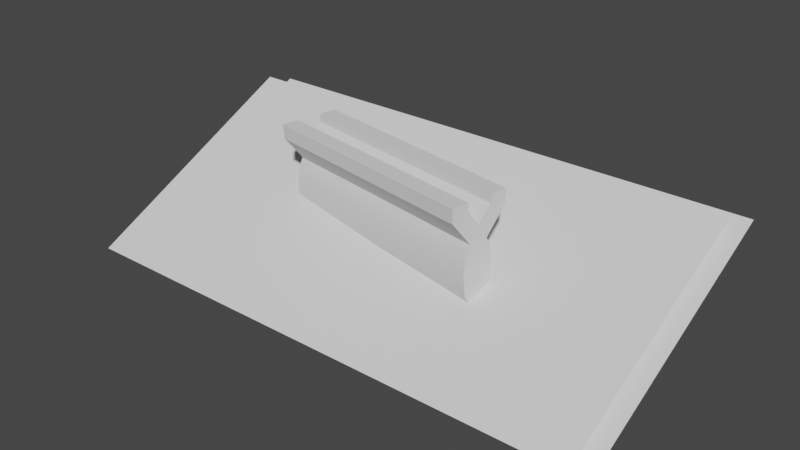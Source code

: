 # Source: tiles.blend  (saved by Blender 2.80.74; exported with 4.5.12 LTS)
import bpy
from mathutils import Matrix  # noqa: F401  (used for matrix-valued properties, if any)

bpy.ops.wm.read_factory_settings(use_empty=True)
scene = bpy.context.scene
scene.name = 'Scene'

# ---- collections
col_pattern_1 = bpy.data.collections.new('Pattern 1'); scene.collection.children.link(col_pattern_1)
col_pattern_2 = bpy.data.collections.new('Pattern 2'); scene.collection.children.link(col_pattern_2)

# ---- node groups
ng_auto_smooth = bpy.data.node_groups.new('Auto Smooth', 'GeometryNodeTree')
_s = ng_auto_smooth.interface.new_socket(name='Geometry', in_out='OUTPUT', socket_type='NodeSocketGeometry')
_s = ng_auto_smooth.interface.new_socket(name='Geometry', in_out='INPUT', socket_type='NodeSocketGeometry')
_s = ng_auto_smooth.interface.new_socket(name='Angle', in_out='INPUT', socket_type='NodeSocketFloat')
_s.subtype = 'ANGLE'
_s.min_value = 0.0
_s.max_value = 3.142
ng_auto_smooth.is_modifier = True
_N = ng_auto_smooth.nodes; _L = ng_auto_smooth.links
n0 = _N.new('NodeGroupOutput'); n0.name = 'Group Output'; n0.location = (480, -100)
n1 = _N.new('NodeGroupInput'); n1.name = 'Group Input'; n1.location = (-420, -300)
n2 = _N.new('NodeGroupInput'); n2.name = 'Group Input.001'; n2.location = (-60, -100)
n3 = _N.new('GeometryNodeSetShadeSmooth'); n3.name = 'Set Shade Smooth'; n3.location = (120, -100)
n3.domain = 'EDGE'
n4 = _N.new('GeometryNodeSetShadeSmooth'); n4.name = 'Set Shade Smooth.001'; n4.location = (300, -100)
n5 = _N.new('GeometryNodeInputMeshEdgeAngle'); n5.name = 'Edge Angle'; n5.location = (-420, -220)
n6 = _N.new('GeometryNodeInputEdgeSmooth'); n6.name = 'Is Edge Smooth'; n6.location = (-60, -160)
n7 = _N.new('GeometryNodeInputShadeSmooth'); n7.name = 'Is Face Smooth'; n7.location = (-240, -340)
n8 = _N.new('FunctionNodeBooleanMath'); n8.name = 'Boolean Math'; n8.location = (-60, -220)
n9 = _N.new('FunctionNodeCompare'); n9.name = 'Compare'; n9.location = (-240, -180)
n9.operation = 'LESS_EQUAL'
_L.new(n5.outputs[0], n9.inputs[0])
_L.new(n4.outputs[0], n0.inputs[0])
_L.new(n1.outputs[1], n9.inputs[1])
_L.new(n9.outputs[0], n8.inputs[0])
_L.new(n7.outputs[0], n8.inputs[1])
_L.new(n2.outputs[0], n3.inputs[0])
_L.new(n6.outputs[0], n3.inputs[1])
_L.new(n3.outputs[0], n4.inputs[0])
_L.new(n8.outputs[0], n3.inputs[2])
n0.is_active_output = True

# ---- world
world_world = bpy.data.worlds.new('World'); scene.world = world_world
world_world.use_nodes = True; world_world.node_tree.nodes.clear()
_N = world_world.node_tree.nodes; _L = world_world.node_tree.links
n0 = _N.new('ShaderNodeOutputWorld'); n0.name = 'World Output'; n0.location = (300, 300)
n1 = _N.new('ShaderNodeBackground'); n1.name = 'Background'; n1.location = (10, 300)
n1.inputs[0].default_value = (0.05088, 0.05088, 0.05088, 1.0)
_L.new(n1.outputs[0], n0.inputs[0])
n0.is_active_output = True
world_world.color = (0.05088, 0.05088, 0.05088)
world_world.use_sun_shadow = False
world_world.sun_shadow_jitter_overblur = 0.0

# ---- meshes
me_plane = bpy.data.meshes.new('Plane')
me_plane.from_pydata([(0.9658, -0.2815, 0.6095), (0.9658, -0.2815, -0.3905), (-1.004, 0.06577, 0.6095), (-1.004, 0.06577, -0.3905), (1.005, -0.05915, 0.2762), (1.005, -0.05915, -0.05712), (-0.9646, 0.2881, -0.05712), (-0.9646, 0.2881, 0.2762), (-0.9787, 0.2081, 0.4429), (0.9909, -0.1392, 0.4429), (1.008, -0.04007, 0.1095), (-0.9613, 0.3072, 0.1095), (0.9909, -0.1392, -0.2238), (-0.9787, 0.2081, -0.2238), (0.9658, -0.2815, 0.681), (0.9658, -0.2815, -0.462), (-1.004, 0.06577, 0.681), (-1.004, 0.06577, -0.462), (0.9414, -0.4199, 0.5571), (0.9414, -0.4199, -0.338), (-1.028, -0.07262, 0.5571), (-1.028, -0.07262, -0.338), (0.98, -0.2009, 0.2341), (0.98, -0.2009, -0.015), (-0.9896, 0.1464, -0.015), (-0.9896, 0.1464, 0.2341), (-1.0, 0.08488, 0.3602), (0.9692, -0.2624, 0.3602), (0.9823, -0.1878, 0.1095), (-0.9873, 0.1595, 0.1095), (0.9692, -0.2624, -0.1411), (-1.0, 0.08488, -0.1411), (0.9397, -0.4292, 0.681), (0.9397, -0.4292, -0.462), (-1.03, -0.08195, 0.681), (-1.03, -0.08195, -0.462)], [], [(12, 1, 3, 13), (9, 4, 7, 8), (10, 5, 6, 11), (0, 9, 8, 2), (4, 10, 11, 7), (5, 12, 13, 6), (3, 1, 15, 17), (0, 2, 16, 14), (30, 31, 21, 19), (27, 26, 25, 22), (28, 29, 24, 23), (18, 20, 26, 27), (22, 25, 29, 28), (23, 24, 31, 30), (21, 35, 33, 19), (18, 32, 34, 20), (1, 12, 30, 19), (2, 8, 26, 20), (4, 9, 27, 22), (5, 10, 28, 23), (6, 13, 31, 24), (7, 11, 29, 25), (8, 7, 25, 26), (9, 0, 18, 27), (10, 4, 22, 28), (11, 6, 24, 29), (12, 5, 23, 30), (13, 3, 21, 31), (14, 16, 34, 32), (17, 15, 33, 35), (3, 17, 35, 21), (15, 1, 19, 33), (0, 14, 32, 18), (16, 2, 20, 34)])
me_plane.polygons.foreach_set('use_smooth', [True] * 34)
_uv = me_plane.uv_layers.new(name='UVMap')
_uv.uv.foreach_set('vector', [0.8333, 0.0, 1.0, 0.0, 1.0, 1.0, 0.8333, 1.0, 0.1667, 0.0, 0.3333, 0.0, 0.3333, 1.0, 0.1667, 1.0, 0.5, 0.0, 0.6667, 0.0, 0.6667, 1.0, 0.5, 1.0, 0.0, 0.0, 0.1667, 0.0, 0.1667, 1.0, 0.0, 1.0, 0.3333, 0.0, 0.5, 0.0, 0.5, 1.0, 0.3333, 1.0, 0.6667, 0.0, 0.8333, 0.0, 0.8333, 1.0, 0.6667, 1.0, 1.0, 1.0, 1.0, 0.0, 1.0, 0.0, 1.0, 1.0, 0.0, 0.0, 0.0, 1.0, 0.0, 1.0, 0.0, 0.0, 0.8333, 0.0, 0.8333, 1.0, 1.0, 1.0, 1.0, 0.0, 0.1667, 0.0, 0.1667, 1.0, 0.3333, 1.0, 0.3333, 0.0, 0.5, 0.0, 0.5, 1.0, 0.6667, 1.0, 0.6667, 0.0, 0.0, 0.0, 0.0, 1.0, 0.1667, 1.0, 0.1667, 0.0, 0.3333, 0.0, 0.3333, 1.0, 0.5, 1.0, 0.5, 0.0, 0.6667, 0.0, 0.6667, 1.0, 0.8333, 1.0, 0.8333, 0.0, 1.0, 1.0, 1.0, 1.0, 1.0, 0.0, 1.0, 0.0, 0.0, 0.0, 0.0, 0.0, 0.0, 1.0, 0.0, 1.0, 1.0, 0.0, 0.8333, 0.0, 0.8333, 0.0, 1.0, 0.0, 0.0, 1.0, 0.1667, 1.0, 0.1667, 1.0, 0.0, 1.0, 0.3333, 0.0, 0.1667, 0.0, 0.1667, 0.0, 0.3333, 0.0, 0.6667, 0.0, 0.5, 0.0, 0.5, 0.0, 0.6667, 0.0, 0.6667, 1.0, 0.8333, 1.0, 0.8333, 1.0, 0.6667, 1.0, 0.3333, 1.0, 0.5, 1.0, 0.5, 1.0, 0.3333, 1.0, 0.1667, 1.0, 0.3333, 1.0, 0.3333, 1.0, 0.1667, 1.0, 0.1667, 0.0, 0.0, 0.0, 0.0, 0.0, 0.1667, 0.0, 0.5, 0.0, 0.3333, 0.0, 0.3333, 0.0, 0.5, 0.0, 0.5, 1.0, 0.6667, 1.0, 0.6667, 1.0, 0.5, 1.0, 0.8333, 0.0, 0.6667, 0.0, 0.6667, 0.0, 0.8333, 0.0, 0.8333, 1.0, 1.0, 1.0, 1.0, 1.0, 0.8333, 1.0, 0.0, 0.0, 0.0, 1.0, 0.0, 1.0, 0.0, 0.0, 1.0, 1.0, 1.0, 0.0, 1.0, 0.0, 1.0, 1.0, 1.0, 1.0, 1.0, 1.0, 1.0, 1.0, 1.0, 1.0, 1.0, 0.0, 1.0, 0.0, 1.0, 0.0, 1.0, 0.0, 0.0, 0.0, 0.0, 0.0, 0.0, 0.0, 0.0, 0.0, 0.0, 1.0, 0.0, 1.0, 0.0, 1.0, 0.0, 1.0])
me_plane.use_remesh_preserve_volume = False
me_plane.use_remesh_preserve_attributes = False
me_plane.use_mirror_vertex_groups = False
me_plane.update()
me_plane_001 = bpy.data.meshes.new('Plane.001')
me_plane_001.from_pydata([(-2.0, -1.0, -0.5), (2.0, -1.0, -0.5), (-2.0, 1.0, 0.5), (2.0, 1.0, 0.5), (2.0, 0.0, 0.0), (1.0, 1.0, 0.5), (-1.0, 1.0, 0.5), (0.0, 1.0, 0.5), (-2.0, 0.0, 0.0), (1.0, 0.0, 0.0), (-1.0, -1.0, -0.5), (0.0, 0.0, 0.0), (-1.0, 0.0, 0.0), (0.0, -1.0, -0.5), (1.0, -1.0, -0.5), (-2.0, -0.2, -0.1), (-2.0, -0.4, -0.2), (-2.0, -0.6, -0.3), (-2.0, -0.8, -0.4), (-0.8, 0.0, 0.0), (-0.6, 0.0, 0.0), (-0.4, 0.0, 0.0), (-0.2, 0.0, 0.0), (1.2, -1.0, -0.5), (1.4, -1.0, -0.5), (1.6, -1.0, -0.5), (1.8, -1.0, -0.5), (-1.2, 1.0, 0.5), (-1.4, 1.0, 0.5), (-1.6, 1.0, 0.5), (-1.8, 1.0, 0.5), (2.0, -0.8, -0.4), (2.0, -0.6, -0.3), (2.0, -0.4, -0.2), (2.0, -0.2, -0.1), (1.0, 0.8, 0.4), (1.0, 0.6, 0.3), (1.0, 0.4, 0.2), (1.0, 0.2, 0.1), (1.8, 1.0, 0.5), (1.6, 1.0, 0.5), (1.4, 1.0, 0.5), (1.2, 1.0, 0.5), (-1.8, 0.0, 0.0), (-1.6, 0.0, 0.0), (-1.4, 0.0, 0.0), (-1.2, 0.0, 0.0), (1.2, 0.0, 0.0), (1.4, 0.0, 0.0), (1.6, 0.0, 0.0), (1.8, 0.0, 0.0), (0.2, 0.0, 0.0), (0.4, 0.0, 0.0), (0.6, 0.0, 0.0), (0.8, 0.0, 0.0), (-0.2, 1.0, 0.5), (-0.4, 1.0, 0.5), (-0.6, 1.0, 0.5), (-0.8, 1.0, 0.5), (0.8, 1.0, 0.5), (0.6, 1.0, 0.5), (0.4, 1.0, 0.5), (0.2, 1.0, 0.5), (1.0, -0.2, -0.1), (1.0, -0.4, -0.2), (1.0, -0.6, -0.3), (1.0, -0.8, -0.4), (0.0, -0.2, -0.1), (0.0, -0.4, -0.2), (0.0, -0.6, -0.3), (0.0, -0.8, -0.4), (-1.8, -1.0, -0.5), (-1.6, -1.0, -0.5), (-1.4, -1.0, -0.5), (-1.2, -1.0, -0.5), (-1.0, -0.2, -0.1), (-1.0, -0.4, -0.2), (-1.0, -0.6, -0.3), (-1.0, -0.8, -0.4), (-2.0, 0.8, 0.4), (-2.0, 0.6, 0.3), (-2.0, 0.4, 0.2), (-2.0, 0.2, 0.1), (-0.8, -1.0, -0.5), (-0.6, -1.0, -0.5), (-0.4, -1.0, -0.5), (-0.2, -1.0, -0.5), (0.2, -1.0, -0.5), (0.4, -1.0, -0.5), (0.6, -1.0, -0.5), (0.8, -1.0, -0.5), (-1.0, 0.8, 0.4), (-1.0, 0.6, 0.3), (-1.0, 0.4, 0.2), (-1.0, 0.2, 0.1), (0.0, 0.8, 0.4), (0.0, 0.6, 0.3), (0.0, 0.4, 0.2), (0.0, 0.2, 0.1), (2.0, 0.2, 0.1), (2.0, 0.4, 0.2), (2.0, 0.6, 0.3), (2.0, 0.8, 0.4), (-1.2, 0.8, 0.4), (-1.2, 0.6, 0.3), (-1.2, 0.4, 0.2), (-1.2, 0.2, 0.1), (-1.4, 0.8, 0.4), (-1.4, 0.6, 0.3), (-1.4, 0.4, 0.2), (-1.4, 0.2, 0.1), (-1.6, 0.8, 0.4), (-1.6, 0.6, 0.3), (-1.6, 0.4, 0.2), (-1.6, 0.2, 0.1), (-1.8, 0.8, 0.4), (-1.8, 0.6, 0.3), (-1.8, 0.4, 0.2), (-1.8, 0.2, 0.1), (-0.2, -0.2, -0.1), (-0.2, -0.4, -0.2), (-0.2, -0.6, -0.3), (-0.2, -0.8, -0.4), (-0.4, -0.2, -0.1), (-0.4, -0.4, -0.2), (-0.4, -0.6, -0.3), (-0.4, -0.8, -0.4), (-0.6, -0.2, -0.1), (-0.6, -0.4, -0.2), (-0.6, -0.6, -0.3), (-0.6, -0.8, -0.4), (-0.8, -0.2, -0.1), (-0.8, -0.4, -0.2), (-0.8, -0.6, -0.3), (-0.8, -0.8, -0.4), (-1.2, -0.2, -0.1), (-1.2, -0.4, -0.2), (-1.2, -0.6, -0.3), (-1.2, -0.8, -0.4), (-1.4, -0.2, -0.1), (-1.4, -0.4, -0.2), (-1.4, -0.6, -0.3), (-1.4, -0.8, -0.4), (-1.6, -0.2, -0.1), (-1.6, -0.4, -0.2), (-1.6, -0.6, -0.3), (-1.6, -0.8, -0.4), (-1.8, -0.2, -0.1), (-1.8, -0.4, -0.2), (-1.8, -0.6, -0.3), (-1.8, -0.8, -0.4), (1.8, -0.2, -0.1), (1.8, -0.4, -0.2), (1.8, -0.6, -0.3), (1.8, -0.8, -0.4), (1.6, -0.2, -0.1), (1.6, -0.4, -0.2), (1.6, -0.6, -0.3), (1.6, -0.8, -0.4), (1.4, -0.2, -0.1), (1.4, -0.4, -0.2), (1.4, -0.6, -0.3), (1.4, -0.8, -0.4), (1.2, -0.2, -0.1), (1.2, -0.4, -0.2), (1.2, -0.6, -0.3), (1.2, -0.8, -0.4), (0.8, 0.8, 0.4), (0.8, 0.6, 0.3), (0.8, 0.4, 0.2), (0.8, 0.2, 0.1), (0.6, 0.8, 0.4), (0.6, 0.6, 0.3), (0.6, 0.4, 0.2), (0.6, 0.2, 0.1), (0.4, 0.8, 0.4), (0.4, 0.6, 0.3), (0.4, 0.4, 0.2), (0.4, 0.2, 0.1), (0.2, 0.8, 0.4), (0.2, 0.6, 0.3), (0.2, 0.4, 0.2), (0.2, 0.2, 0.1), (0.8, -0.2, -0.1), (0.8, -0.4, -0.2), (0.8, -0.6, -0.3), (0.8, -0.8, -0.4), (0.6, -0.2, -0.1), (0.6, -0.4, -0.2), (0.6, -0.6, -0.3), (0.6, -0.8, -0.4), (0.4, -0.2, -0.1), (0.4, -0.4, -0.2), (0.4, -0.6, -0.3), (0.4, -0.8, -0.4), (0.2, -0.2, -0.1), (0.2, -0.4, -0.2), (0.2, -0.6, -0.3), (0.2, -0.8, -0.4), (1.8, 0.8, 0.4), (1.8, 0.6, 0.3), (1.8, 0.4, 0.2), (1.8, 0.2, 0.1), (1.6, 0.8, 0.4), (1.6, 0.6, 0.3), (1.6, 0.4, 0.2), (1.6, 0.2, 0.1), (1.4, 0.8, 0.4), (1.4, 0.6, 0.3), (1.4, 0.4, 0.2), (1.4, 0.2, 0.1), (1.2, 0.8, 0.4), (1.2, 0.6, 0.3), (1.2, 0.4, 0.2), (1.2, 0.2, 0.1), (-0.2, 0.8, 0.4), (-0.2, 0.6, 0.3), (-0.2, 0.4, 0.2), (-0.2, 0.2, 0.1), (-0.4, 0.8, 0.4), (-0.4, 0.6, 0.3), (-0.4, 0.4, 0.2), (-0.4, 0.2, 0.1), (-0.6, 0.8, 0.4), (-0.6, 0.6, 0.3), (-0.6, 0.4, 0.2), (-0.6, 0.2, 0.1), (-0.8, 0.8, 0.4), (-0.8, 0.6, 0.3), (-0.8, 0.4, 0.2), (-0.8, 0.2, 0.1)], [], [(230, 94, 12, 19), (214, 38, 9, 47), (198, 70, 13, 87), (182, 98, 11, 51), (166, 66, 14, 23), (150, 18, 0, 71), (134, 78, 10, 83), (118, 82, 8, 43), (94, 106, 46, 12), (106, 110, 45, 46), (110, 114, 44, 45), (114, 118, 43, 44), (6, 27, 103, 91), (91, 103, 104, 92), (92, 104, 105, 93), (93, 105, 106, 94), (27, 28, 107, 103), (103, 107, 108, 104), (104, 108, 109, 105), (105, 109, 110, 106), (28, 29, 111, 107), (107, 111, 112, 108), (108, 112, 113, 109), (109, 113, 114, 110), (29, 30, 115, 111), (111, 115, 116, 112), (112, 116, 117, 113), (113, 117, 118, 114), (30, 2, 79, 115), (115, 79, 80, 116), (116, 80, 81, 117), (117, 81, 82, 118), (70, 122, 86, 13), (122, 126, 85, 86), (126, 130, 84, 85), (130, 134, 83, 84), (11, 22, 119, 67), (67, 119, 120, 68), (68, 120, 121, 69), (69, 121, 122, 70), (22, 21, 123, 119), (119, 123, 124, 120), (120, 124, 125, 121), (121, 125, 126, 122), (21, 20, 127, 123), (123, 127, 128, 124), (124, 128, 129, 125), (125, 129, 130, 126), (20, 19, 131, 127), (127, 131, 132, 128), (128, 132, 133, 129), (129, 133, 134, 130), (19, 12, 75, 131), (131, 75, 76, 132), (132, 76, 77, 133), (133, 77, 78, 134), (78, 138, 74, 10), (138, 142, 73, 74), (142, 146, 72, 73), (146, 150, 71, 72), (12, 46, 135, 75), (75, 135, 136, 76), (76, 136, 137, 77), (77, 137, 138, 78), (46, 45, 139, 135), (135, 139, 140, 136), (136, 140, 141, 137), (137, 141, 142, 138), (45, 44, 143, 139), (139, 143, 144, 140), (140, 144, 145, 141), (141, 145, 146, 142), (44, 43, 147, 143), (143, 147, 148, 144), (144, 148, 149, 145), (145, 149, 150, 146), (43, 8, 15, 147), (147, 15, 16, 148), (148, 16, 17, 149), (149, 17, 18, 150), (31, 154, 26, 1), (154, 158, 25, 26), (158, 162, 24, 25), (162, 166, 23, 24), (4, 50, 151, 34), (34, 151, 152, 33), (33, 152, 153, 32), (32, 153, 154, 31), (50, 49, 155, 151), (151, 155, 156, 152), (152, 156, 157, 153), (153, 157, 158, 154), (49, 48, 159, 155), (155, 159, 160, 156), (156, 160, 161, 157), (157, 161, 162, 158), (48, 47, 163, 159), (159, 163, 164, 160), (160, 164, 165, 161), (161, 165, 166, 162), (47, 9, 63, 163), (163, 63, 64, 164), (164, 64, 65, 165), (165, 65, 66, 166), (38, 170, 54, 9), (170, 174, 53, 54), (174, 178, 52, 53), (178, 182, 51, 52), (5, 59, 167, 35), (35, 167, 168, 36), (36, 168, 169, 37), (37, 169, 170, 38), (59, 60, 171, 167), (167, 171, 172, 168), (168, 172, 173, 169), (169, 173, 174, 170), (60, 61, 175, 171), (171, 175, 176, 172), (172, 176, 177, 173), (173, 177, 178, 174), (61, 62, 179, 175), (175, 179, 180, 176), (176, 180, 181, 177), (177, 181, 182, 178), (62, 7, 95, 179), (179, 95, 96, 180), (180, 96, 97, 181), (181, 97, 98, 182), (66, 186, 90, 14), (186, 190, 89, 90), (190, 194, 88, 89), (194, 198, 87, 88), (9, 54, 183, 63), (63, 183, 184, 64), (64, 184, 185, 65), (65, 185, 186, 66), (54, 53, 187, 183), (183, 187, 188, 184), (184, 188, 189, 185), (185, 189, 190, 186), (53, 52, 191, 187), (187, 191, 192, 188), (188, 192, 193, 189), (189, 193, 194, 190), (52, 51, 195, 191), (191, 195, 196, 192), (192, 196, 197, 193), (193, 197, 198, 194), (51, 11, 67, 195), (195, 67, 68, 196), (196, 68, 69, 197), (197, 69, 70, 198), (99, 202, 50, 4), (202, 206, 49, 50), (206, 210, 48, 49), (210, 214, 47, 48), (3, 39, 199, 102), (102, 199, 200, 101), (101, 200, 201, 100), (100, 201, 202, 99), (39, 40, 203, 199), (199, 203, 204, 200), (200, 204, 205, 201), (201, 205, 206, 202), (40, 41, 207, 203), (203, 207, 208, 204), (204, 208, 209, 205), (205, 209, 210, 206), (41, 42, 211, 207), (207, 211, 212, 208), (208, 212, 213, 209), (209, 213, 214, 210), (42, 5, 35, 211), (211, 35, 36, 212), (212, 36, 37, 213), (213, 37, 38, 214), (98, 218, 22, 11), (218, 222, 21, 22), (222, 226, 20, 21), (226, 230, 19, 20), (7, 55, 215, 95), (95, 215, 216, 96), (96, 216, 217, 97), (97, 217, 218, 98), (55, 56, 219, 215), (215, 219, 220, 216), (216, 220, 221, 217), (217, 221, 222, 218), (56, 57, 223, 219), (219, 223, 224, 220), (220, 224, 225, 221), (221, 225, 226, 222), (57, 58, 227, 223), (223, 227, 228, 224), (224, 228, 229, 225), (225, 229, 230, 226), (58, 6, 91, 227), (227, 91, 92, 228), (228, 92, 93, 229), (229, 93, 94, 230)])
_uv = me_plane_001.uv_layers.new(name='UVMap')
_uv.uv.foreach_set('vector', [0.3, 0.6, 0.25, 0.6, 0.25, 0.5, 0.3, 0.5, 0.8, 0.6, 0.75, 0.6, 0.75, 0.5, 0.8, 0.5, 0.55, 0.1, 0.5, 0.1, 0.5, 0.0, 0.55, 0.0, 0.55, 0.6, 0.5, 0.6, 0.5, 0.5, 0.55, 0.5, 0.8, 0.1, 0.75, 0.1, 0.75, 0.0, 0.8, 0.0, 0.05, 0.1, 0.0, 0.1, 0.0, 0.0, 0.05, 0.0, 0.3, 0.1, 0.25, 0.1, 0.25, 0.0, 0.3, 0.0, 0.05, 0.6, 0.0, 0.6, 0.0, 0.5, 0.05, 0.5, 0.25, 0.6, 0.2, 0.6, 0.2, 0.5, 0.25, 0.5, 0.2, 0.6, 0.15, 0.6, 0.15, 0.5, 0.2, 0.5, 0.15, 0.6, 0.1, 0.6, 0.1, 0.5, 0.15, 0.5, 0.1, 0.6, 0.05, 0.6, 0.05, 0.5, 0.1, 0.5, 0.25, 1.0, 0.2, 1.0, 0.2, 0.9, 0.25, 0.9, 0.25, 0.9, 0.2, 0.9, 0.2, 0.8, 0.25, 0.8, 0.25, 0.8, 0.2, 0.8, 0.2, 0.7, 0.25, 0.7, 0.25, 0.7, 0.2, 0.7, 0.2, 0.6, 0.25, 0.6, 0.2, 1.0, 0.15, 1.0, 0.15, 0.9, 0.2, 0.9, 0.2, 0.9, 0.15, 0.9, 0.15, 0.8, 0.2, 0.8, 0.2, 0.8, 0.15, 0.8, 0.15, 0.7, 0.2, 0.7, 0.2, 0.7, 0.15, 0.7, 0.15, 0.6, 0.2, 0.6, 0.15, 1.0, 0.1, 1.0, 0.1, 0.9, 0.15, 0.9, 0.15, 0.9, 0.1, 0.9, 0.1, 0.8, 0.15, 0.8, 0.15, 0.8, 0.1, 0.8, 0.1, 0.7, 0.15, 0.7, 0.15, 0.7, 0.1, 0.7, 0.1, 0.6, 0.15, 0.6, 0.1, 1.0, 0.05, 1.0, 0.05, 0.9, 0.1, 0.9, 0.1, 0.9, 0.05, 0.9, 0.05, 0.8, 0.1, 0.8, 0.1, 0.8, 0.05, 0.8, 0.05, 0.7, 0.1, 0.7, 0.1, 0.7, 0.05, 0.7, 0.05, 0.6, 0.1, 0.6, 0.05, 1.0, 0.0, 1.0, 0.0, 0.9, 0.05, 0.9, 0.05, 0.9, 0.0, 0.9, 0.0, 0.8, 0.05, 0.8, 0.05, 0.8, 0.0, 0.8, 0.0, 0.7, 0.05, 0.7, 0.05, 0.7, 0.0, 0.7, 0.0, 0.6, 0.05, 0.6, 0.5, 0.1, 0.45, 0.1, 0.45, 0.0, 0.5, 0.0, 0.45, 0.1, 0.4, 0.1, 0.4, 0.0, 0.45, 0.0, 0.4, 0.1, 0.35, 0.1, 0.35, 0.0, 0.4, 0.0, 0.35, 0.1, 0.3, 0.1, 0.3, 0.0, 0.35, 0.0, 0.5, 0.5, 0.45, 0.5, 0.45, 0.4, 0.5, 0.4, 0.5, 0.4, 0.45, 0.4, 0.45, 0.3, 0.5, 0.3, 0.5, 0.3, 0.45, 0.3, 0.45, 0.2, 0.5, 0.2, 0.5, 0.2, 0.45, 0.2, 0.45, 0.1, 0.5, 0.1, 0.45, 0.5, 0.4, 0.5, 0.4, 0.4, 0.45, 0.4, 0.45, 0.4, 0.4, 0.4, 0.4, 0.3, 0.45, 0.3, 0.45, 0.3, 0.4, 0.3, 0.4, 0.2, 0.45, 0.2, 0.45, 0.2, 0.4, 0.2, 0.4, 0.1, 0.45, 0.1, 0.4, 0.5, 0.35, 0.5, 0.35, 0.4, 0.4, 0.4, 0.4, 0.4, 0.35, 0.4, 0.35, 0.3, 0.4, 0.3, 0.4, 0.3, 0.35, 0.3, 0.35, 0.2, 0.4, 0.2, 0.4, 0.2, 0.35, 0.2, 0.35, 0.1, 0.4, 0.1, 0.35, 0.5, 0.3, 0.5, 0.3, 0.4, 0.35, 0.4, 0.35, 0.4, 0.3, 0.4, 0.3, 0.3, 0.35, 0.3, 0.35, 0.3, 0.3, 0.3, 0.3, 0.2, 0.35, 0.2, 0.35, 0.2, 0.3, 0.2, 0.3, 0.1, 0.35, 0.1, 0.3, 0.5, 0.25, 0.5, 0.25, 0.4, 0.3, 0.4, 0.3, 0.4, 0.25, 0.4, 0.25, 0.3, 0.3, 0.3, 0.3, 0.3, 0.25, 0.3, 0.25, 0.2, 0.3, 0.2, 0.3, 0.2, 0.25, 0.2, 0.25, 0.1, 0.3, 0.1, 0.25, 0.1, 0.2, 0.1, 0.2, 0.0, 0.25, 0.0, 0.2, 0.1, 0.15, 0.1, 0.15, 0.0, 0.2, 0.0, 0.15, 0.1, 0.1, 0.1, 0.1, 0.0, 0.15, 0.0, 0.1, 0.1, 0.05, 0.1, 0.05, 0.0, 0.1, 0.0, 0.25, 0.5, 0.2, 0.5, 0.2, 0.4, 0.25, 0.4, 0.25, 0.4, 0.2, 0.4, 0.2, 0.3, 0.25, 0.3, 0.25, 0.3, 0.2, 0.3, 0.2, 0.2, 0.25, 0.2, 0.25, 0.2, 0.2, 0.2, 0.2, 0.1, 0.25, 0.1, 0.2, 0.5, 0.15, 0.5, 0.15, 0.4, 0.2, 0.4, 0.2, 0.4, 0.15, 0.4, 0.15, 0.3, 0.2, 0.3, 0.2, 0.3, 0.15, 0.3, 0.15, 0.2, 0.2, 0.2, 0.2, 0.2, 0.15, 0.2, 0.15, 0.1, 0.2, 0.1, 0.15, 0.5, 0.1, 0.5, 0.1, 0.4, 0.15, 0.4, 0.15, 0.4, 0.1, 0.4, 0.1, 0.3, 0.15, 0.3, 0.15, 0.3, 0.1, 0.3, 0.1, 0.2, 0.15, 0.2, 0.15, 0.2, 0.1, 0.2, 0.1, 0.1, 0.15, 0.1, 0.1, 0.5, 0.05, 0.5, 0.05, 0.4, 0.1, 0.4, 0.1, 0.4, 0.05, 0.4, 0.05, 0.3, 0.1, 0.3, 0.1, 0.3, 0.05, 0.3, 0.05, 0.2, 0.1, 0.2, 0.1, 0.2, 0.05, 0.2, 0.05, 0.1, 0.1, 0.1, 0.05, 0.5, 0.0, 0.5, 0.0, 0.4, 0.05, 0.4, 0.05, 0.4, 0.0, 0.4, 0.0, 0.3, 0.05, 0.3, 0.05, 0.3, 0.0, 0.3, 0.0, 0.2, 0.05, 0.2, 0.05, 0.2, 0.0, 0.2, 0.0, 0.1, 0.05, 0.1, 1.0, 0.1, 0.95, 0.1, 0.95, 0.0, 1.0, 0.0, 0.95, 0.1, 0.9, 0.1, 0.9, 0.0, 0.95, 0.0, 0.9, 0.1, 0.85, 0.1, 0.85, 0.0, 0.9, 0.0, 0.85, 0.1, 0.8, 0.1, 0.8, 0.0, 0.85, 0.0, 1.0, 0.5, 0.95, 0.5, 0.95, 0.4, 1.0, 0.4, 1.0, 0.4, 0.95, 0.4, 0.95, 0.3, 1.0, 0.3, 1.0, 0.3, 0.95, 0.3, 0.95, 0.2, 1.0, 0.2, 1.0, 0.2, 0.95, 0.2, 0.95, 0.1, 1.0, 0.1, 0.95, 0.5, 0.9, 0.5, 0.9, 0.4, 0.95, 0.4, 0.95, 0.4, 0.9, 0.4, 0.9, 0.3, 0.95, 0.3, 0.95, 0.3, 0.9, 0.3, 0.9, 0.2, 0.95, 0.2, 0.95, 0.2, 0.9, 0.2, 0.9, 0.1, 0.95, 0.1, 0.9, 0.5, 0.85, 0.5, 0.85, 0.4, 0.9, 0.4, 0.9, 0.4, 0.85, 0.4, 0.85, 0.3, 0.9, 0.3, 0.9, 0.3, 0.85, 0.3, 0.85, 0.2, 0.9, 0.2, 0.9, 0.2, 0.85, 0.2, 0.85, 0.1, 0.9, 0.1, 0.85, 0.5, 0.8, 0.5, 0.8, 0.4, 0.85, 0.4, 0.85, 0.4, 0.8, 0.4, 0.8, 0.3, 0.85, 0.3, 0.85, 0.3, 0.8, 0.3, 0.8, 0.2, 0.85, 0.2, 0.85, 0.2, 0.8, 0.2, 0.8, 0.1, 0.85, 0.1, 0.8, 0.5, 0.75, 0.5, 0.75, 0.4, 0.8, 0.4, 0.8, 0.4, 0.75, 0.4, 0.75, 0.3, 0.8, 0.3, 0.8, 0.3, 0.75, 0.3, 0.75, 0.2, 0.8, 0.2, 0.8, 0.2, 0.75, 0.2, 0.75, 0.1, 0.8, 0.1, 0.75, 0.6, 0.7, 0.6, 0.7, 0.5, 0.75, 0.5, 0.7, 0.6, 0.65, 0.6, 0.65, 0.5, 0.7, 0.5, 0.65, 0.6, 0.6, 0.6, 0.6, 0.5, 0.65, 0.5, 0.6, 0.6, 0.55, 0.6, 0.55, 0.5, 0.6, 0.5, 0.75, 1.0, 0.7, 1.0, 0.7, 0.9, 0.75, 0.9, 0.75, 0.9, 0.7, 0.9, 0.7, 0.8, 0.75, 0.8, 0.75, 0.8, 0.7, 0.8, 0.7, 0.7, 0.75, 0.7, 0.75, 0.7, 0.7, 0.7, 0.7, 0.6, 0.75, 0.6, 0.7, 1.0, 0.65, 1.0, 0.65, 0.9, 0.7, 0.9, 0.7, 0.9, 0.65, 0.9, 0.65, 0.8, 0.7, 0.8, 0.7, 0.8, 0.65, 0.8, 0.65, 0.7, 0.7, 0.7, 0.7, 0.7, 0.65, 0.7, 0.65, 0.6, 0.7, 0.6, 0.65, 1.0, 0.6, 1.0, 0.6, 0.9, 0.65, 0.9, 0.65, 0.9, 0.6, 0.9, 0.6, 0.8, 0.65, 0.8, 0.65, 0.8, 0.6, 0.8, 0.6, 0.7, 0.65, 0.7, 0.65, 0.7, 0.6, 0.7, 0.6, 0.6, 0.65, 0.6, 0.6, 1.0, 0.55, 1.0, 0.55, 0.9, 0.6, 0.9, 0.6, 0.9, 0.55, 0.9, 0.55, 0.8, 0.6, 0.8, 0.6, 0.8, 0.55, 0.8, 0.55, 0.7, 0.6, 0.7, 0.6, 0.7, 0.55, 0.7, 0.55, 0.6, 0.6, 0.6, 0.55, 1.0, 0.5, 1.0, 0.5, 0.9, 0.55, 0.9, 0.55, 0.9, 0.5, 0.9, 0.5, 0.8, 0.55, 0.8, 0.55, 0.8, 0.5, 0.8, 0.5, 0.7, 0.55, 0.7, 0.55, 0.7, 0.5, 0.7, 0.5, 0.6, 0.55, 0.6, 0.75, 0.1, 0.7, 0.1, 0.7, 0.0, 0.75, 0.0, 0.7, 0.1, 0.65, 0.1, 0.65, 0.0, 0.7, 0.0, 0.65, 0.1, 0.6, 0.1, 0.6, 0.0, 0.65, 0.0, 0.6, 0.1, 0.55, 0.1, 0.55, 0.0, 0.6, 0.0, 0.75, 0.5, 0.7, 0.5, 0.7, 0.4, 0.75, 0.4, 0.75, 0.4, 0.7, 0.4, 0.7, 0.3, 0.75, 0.3, 0.75, 0.3, 0.7, 0.3, 0.7, 0.2, 0.75, 0.2, 0.75, 0.2, 0.7, 0.2, 0.7, 0.1, 0.75, 0.1, 0.7, 0.5, 0.65, 0.5, 0.65, 0.4, 0.7, 0.4, 0.7, 0.4, 0.65, 0.4, 0.65, 0.3, 0.7, 0.3, 0.7, 0.3, 0.65, 0.3, 0.65, 0.2, 0.7, 0.2, 0.7, 0.2, 0.65, 0.2, 0.65, 0.1, 0.7, 0.1, 0.65, 0.5, 0.6, 0.5, 0.6, 0.4, 0.65, 0.4, 0.65, 0.4, 0.6, 0.4, 0.6, 0.3, 0.65, 0.3, 0.65, 0.3, 0.6, 0.3, 0.6, 0.2, 0.65, 0.2, 0.65, 0.2, 0.6, 0.2, 0.6, 0.1, 0.65, 0.1, 0.6, 0.5, 0.55, 0.5, 0.55, 0.4, 0.6, 0.4, 0.6, 0.4, 0.55, 0.4, 0.55, 0.3, 0.6, 0.3, 0.6, 0.3, 0.55, 0.3, 0.55, 0.2, 0.6, 0.2, 0.6, 0.2, 0.55, 0.2, 0.55, 0.1, 0.6, 0.1, 0.55, 0.5, 0.5, 0.5, 0.5, 0.4, 0.55, 0.4, 0.55, 0.4, 0.5, 0.4, 0.5, 0.3, 0.55, 0.3, 0.55, 0.3, 0.5, 0.3, 0.5, 0.2, 0.55, 0.2, 0.55, 0.2, 0.5, 0.2, 0.5, 0.1, 0.55, 0.1, 1.0, 0.6, 0.95, 0.6, 0.95, 0.5, 1.0, 0.5, 0.95, 0.6, 0.9, 0.6, 0.9, 0.5, 0.95, 0.5, 0.9, 0.6, 0.85, 0.6, 0.85, 0.5, 0.9, 0.5, 0.85, 0.6, 0.8, 0.6, 0.8, 0.5, 0.85, 0.5, 1.0, 1.0, 0.95, 1.0, 0.95, 0.9, 1.0, 0.9, 1.0, 0.9, 0.95, 0.9, 0.95, 0.8, 1.0, 0.8, 1.0, 0.8, 0.95, 0.8, 0.95, 0.7, 1.0, 0.7, 1.0, 0.7, 0.95, 0.7, 0.95, 0.6, 1.0, 0.6, 0.95, 1.0, 0.9, 1.0, 0.9, 0.9, 0.95, 0.9, 0.95, 0.9, 0.9, 0.9, 0.9, 0.8, 0.95, 0.8, 0.95, 0.8, 0.9, 0.8, 0.9, 0.7, 0.95, 0.7, 0.95, 0.7, 0.9, 0.7, 0.9, 0.6, 0.95, 0.6, 0.9, 1.0, 0.85, 1.0, 0.85, 0.9, 0.9, 0.9, 0.9, 0.9, 0.85, 0.9, 0.85, 0.8, 0.9, 0.8, 0.9, 0.8, 0.85, 0.8, 0.85, 0.7, 0.9, 0.7, 0.9, 0.7, 0.85, 0.7, 0.85, 0.6, 0.9, 0.6, 0.85, 1.0, 0.8, 1.0, 0.8, 0.9, 0.85, 0.9, 0.85, 0.9, 0.8, 0.9, 0.8, 0.8, 0.85, 0.8, 0.85, 0.8, 0.8, 0.8, 0.8, 0.7, 0.85, 0.7, 0.85, 0.7, 0.8, 0.7, 0.8, 0.6, 0.85, 0.6, 0.8, 1.0, 0.75, 1.0, 0.75, 0.9, 0.8, 0.9, 0.8, 0.9, 0.75, 0.9, 0.75, 0.8, 0.8, 0.8, 0.8, 0.8, 0.75, 0.8, 0.75, 0.7, 0.8, 0.7, 0.8, 0.7, 0.75, 0.7, 0.75, 0.6, 0.8, 0.6, 0.5, 0.6, 0.45, 0.6, 0.45, 0.5, 0.5, 0.5, 0.45, 0.6, 0.4, 0.6, 0.4, 0.5, 0.45, 0.5, 0.4, 0.6, 0.35, 0.6, 0.35, 0.5, 0.4, 0.5, 0.35, 0.6, 0.3, 0.6, 0.3, 0.5, 0.35, 0.5, 0.5, 1.0, 0.45, 1.0, 0.45, 0.9, 0.5, 0.9, 0.5, 0.9, 0.45, 0.9, 0.45, 0.8, 0.5, 0.8, 0.5, 0.8, 0.45, 0.8, 0.45, 0.7, 0.5, 0.7, 0.5, 0.7, 0.45, 0.7, 0.45, 0.6, 0.5, 0.6, 0.45, 1.0, 0.4, 1.0, 0.4, 0.9, 0.45, 0.9, 0.45, 0.9, 0.4, 0.9, 0.4, 0.8, 0.45, 0.8, 0.45, 0.8, 0.4, 0.8, 0.4, 0.7, 0.45, 0.7, 0.45, 0.7, 0.4, 0.7, 0.4, 0.6, 0.45, 0.6, 0.4, 1.0, 0.35, 1.0, 0.35, 0.9, 0.4, 0.9, 0.4, 0.9, 0.35, 0.9, 0.35, 0.8, 0.4, 0.8, 0.4, 0.8, 0.35, 0.8, 0.35, 0.7, 0.4, 0.7, 0.4, 0.7, 0.35, 0.7, 0.35, 0.6, 0.4, 0.6, 0.35, 1.0, 0.3, 1.0, 0.3, 0.9, 0.35, 0.9, 0.35, 0.9, 0.3, 0.9, 0.3, 0.8, 0.35, 0.8, 0.35, 0.8, 0.3, 0.8, 0.3, 0.7, 0.35, 0.7, 0.35, 0.7, 0.3, 0.7, 0.3, 0.6, 0.35, 0.6, 0.3, 1.0, 0.25, 1.0, 0.25, 0.9, 0.3, 0.9, 0.3, 0.9, 0.25, 0.9, 0.25, 0.8, 0.3, 0.8, 0.3, 0.8, 0.25, 0.8, 0.25, 0.7, 0.3, 0.7, 0.3, 0.7, 0.25, 0.7, 0.25, 0.6, 0.3, 0.6])
me_plane_001.use_remesh_preserve_volume = False
me_plane_001.use_remesh_preserve_attributes = False
me_plane_001.use_mirror_vertex_groups = False
me_plane_001.update()
me_plane_003 = bpy.data.meshes.new('Plane.003')
me_plane_003.from_pydata([(1.004, -0.06577, -0.3905), (1.004, -0.06577, 0.6095), (-0.9658, 0.2815, -0.3905), (-0.9658, 0.2815, 0.6095), (0.9646, -0.2881, -0.05712), (0.9646, -0.2881, 0.2762), (-1.005, 0.05915, 0.2762), (-1.005, 0.05915, -0.05712), (-0.9909, 0.1392, -0.2238), (0.9787, -0.2081, -0.2238), (0.9613, -0.3072, 0.1095), (-1.008, 0.04007, 0.1095), (0.9787, -0.2081, 0.4429), (-0.9909, 0.1392, 0.4429), (1.004, -0.06577, -0.462), (1.004, -0.06577, 0.681), (-0.9658, 0.2815, -0.462), (-0.9658, 0.2815, 0.681), (1.028, 0.07262, -0.338), (1.028, 0.07262, 0.5571), (-0.9414, 0.4199, -0.338), (-0.9414, 0.4199, 0.5571), (0.9896, -0.1464, -0.015), (0.9896, -0.1464, 0.2341), (-0.98, 0.2009, 0.2341), (-0.98, 0.2009, -0.015), (-0.9692, 0.2624, -0.1411), (1.0, -0.08488, -0.1411), (0.9873, -0.1595, 0.1095), (-0.9823, 0.1878, 0.1095), (1.0, -0.08488, 0.3602), (-0.9692, 0.2624, 0.3602), (1.03, 0.08195, -0.462), (1.03, 0.08195, 0.681), (-0.9397, 0.4292, -0.462), (-0.9397, 0.4292, 0.681)], [], [(12, 1, 3, 13), (9, 4, 7, 8), (10, 5, 6, 11), (0, 9, 8, 2), (4, 10, 11, 7), (5, 12, 13, 6), (3, 1, 15, 17), (0, 2, 16, 14), (30, 31, 21, 19), (27, 26, 25, 22), (28, 29, 24, 23), (18, 20, 26, 27), (22, 25, 29, 28), (23, 24, 31, 30), (21, 35, 33, 19), (18, 32, 34, 20), (1, 12, 30, 19), (2, 8, 26, 20), (4, 9, 27, 22), (5, 10, 28, 23), (6, 13, 31, 24), (7, 11, 29, 25), (8, 7, 25, 26), (9, 0, 18, 27), (10, 4, 22, 28), (11, 6, 24, 29), (12, 5, 23, 30), (13, 3, 21, 31), (14, 16, 34, 32), (17, 15, 33, 35), (3, 17, 35, 21), (15, 1, 19, 33), (0, 14, 32, 18), (16, 2, 20, 34)])
me_plane_003.polygons.foreach_set('use_smooth', [True] * 34)
_uv = me_plane_003.uv_layers.new(name='UVMap')
_uv.uv.foreach_set('vector', [0.8333, 0.0, 1.0, 0.0, 1.0, 1.0, 0.8333, 1.0, 0.1667, 0.0, 0.3333, 0.0, 0.3333, 1.0, 0.1667, 1.0, 0.5, 0.0, 0.6667, 0.0, 0.6667, 1.0, 0.5, 1.0, 0.0, 0.0, 0.1667, 0.0, 0.1667, 1.0, 0.0, 1.0, 0.3333, 0.0, 0.5, 0.0, 0.5, 1.0, 0.3333, 1.0, 0.6667, 0.0, 0.8333, 0.0, 0.8333, 1.0, 0.6667, 1.0, 1.0, 1.0, 1.0, 0.0, 1.0, 0.0, 1.0, 1.0, 0.0, 0.0, 0.0, 1.0, 0.0, 1.0, 0.0, 0.0, 0.8333, 0.0, 0.8333, 1.0, 1.0, 1.0, 1.0, 0.0, 0.1667, 0.0, 0.1667, 1.0, 0.3333, 1.0, 0.3333, 0.0, 0.5, 0.0, 0.5, 1.0, 0.6667, 1.0, 0.6667, 0.0, 0.0, 0.0, 0.0, 1.0, 0.1667, 1.0, 0.1667, 0.0, 0.3333, 0.0, 0.3333, 1.0, 0.5, 1.0, 0.5, 0.0, 0.6667, 0.0, 0.6667, 1.0, 0.8333, 1.0, 0.8333, 0.0, 1.0, 1.0, 1.0, 1.0, 1.0, 0.0, 1.0, 0.0, 0.0, 0.0, 0.0, 0.0, 0.0, 1.0, 0.0, 1.0, 1.0, 0.0, 0.8333, 0.0, 0.8333, 0.0, 1.0, 0.0, 0.0, 1.0, 0.1667, 1.0, 0.1667, 1.0, 0.0, 1.0, 0.3333, 0.0, 0.1667, 0.0, 0.1667, 0.0, 0.3333, 0.0, 0.6667, 0.0, 0.5, 0.0, 0.5, 0.0, 0.6667, 0.0, 0.6667, 1.0, 0.8333, 1.0, 0.8333, 1.0, 0.6667, 1.0, 0.3333, 1.0, 0.5, 1.0, 0.5, 1.0, 0.3333, 1.0, 0.1667, 1.0, 0.3333, 1.0, 0.3333, 1.0, 0.1667, 1.0, 0.1667, 0.0, 0.0, 0.0, 0.0, 0.0, 0.1667, 0.0, 0.5, 0.0, 0.3333, 0.0, 0.3333, 0.0, 0.5, 0.0, 0.5, 1.0, 0.6667, 1.0, 0.6667, 1.0, 0.5, 1.0, 0.8333, 0.0, 0.6667, 0.0, 0.6667, 0.0, 0.8333, 0.0, 0.8333, 1.0, 1.0, 1.0, 1.0, 1.0, 0.8333, 1.0, 0.0, 0.0, 0.0, 1.0, 0.0, 1.0, 0.0, 0.0, 1.0, 1.0, 1.0, 0.0, 1.0, 0.0, 1.0, 1.0, 1.0, 1.0, 1.0, 1.0, 1.0, 1.0, 1.0, 1.0, 1.0, 0.0, 1.0, 0.0, 1.0, 0.0, 1.0, 0.0, 0.0, 0.0, 0.0, 0.0, 0.0, 0.0, 0.0, 0.0, 0.0, 1.0, 0.0, 1.0, 0.0, 1.0, 0.0, 1.0])
me_plane_003.use_remesh_preserve_volume = False
me_plane_003.use_remesh_preserve_attributes = False
me_plane_003.use_mirror_vertex_groups = False
me_plane_003.update()
me_plane_002 = bpy.data.meshes.new('Plane.002')
me_plane_002.from_pydata([(-1.875, -1.0, -0.5), (2.125, -1.0, -0.5), (-1.875, 1.0, 0.5), (2.125, 1.0, 0.5), (2.125, 0.0, 0.0), (1.125, 1.0, 0.5), (-0.875, 1.0, 0.5), (0.125, 1.0, 0.5), (-1.875, 0.0, 0.0), (1.125, 0.0, 0.0), (-0.875, -1.0, -0.5), (0.125, 0.0, 0.0), (-0.875, 0.0, 0.0), (0.125, -1.0, -0.5), (1.125, -1.0, -0.5), (-1.875, -0.2, -0.1), (-1.875, -0.4, -0.2), (-1.875, -0.6, -0.3), (-1.875, -0.8, -0.4), (-0.675, 0.0, 0.0), (-0.475, 0.0, 0.0), (-0.275, 0.0, 0.0), (-0.075, 0.0, 0.0), (1.325, -1.0, -0.5), (1.525, -1.0, -0.5), (1.725, -1.0, -0.5), (1.925, -1.0, -0.5), (-1.075, 1.0, 0.5), (-1.275, 1.0, 0.5), (-1.475, 1.0, 0.5), (-1.675, 1.0, 0.5), (2.125, -0.8, -0.4), (2.125, -0.6, -0.3), (2.125, -0.4, -0.2), (2.125, -0.2, -0.1), (1.125, 0.8, 0.4), (1.125, 0.6, 0.3), (1.125, 0.4, 0.2), (1.125, 0.2, 0.1), (1.925, 1.0, 0.5), (1.725, 1.0, 0.5), (1.525, 1.0, 0.5), (1.325, 1.0, 0.5), (-1.675, 0.0, 0.0), (-1.475, 0.0, 0.0), (-1.275, 0.0, 0.0), (-1.075, 0.0, 0.0), (1.325, 0.0, 0.0), (1.525, 0.0, 0.0), (1.725, 0.0, 0.0), (1.925, 0.0, 0.0), (0.325, 0.0, 0.0), (0.525, 0.0, 0.0), (0.725, 0.0, 0.0), (0.925, 0.0, 0.0), (-0.075, 1.0, 0.5), (-0.275, 1.0, 0.5), (-0.475, 1.0, 0.5), (-0.675, 1.0, 0.5), (0.925, 1.0, 0.5), (0.725, 1.0, 0.5), (0.525, 1.0, 0.5), (0.325, 1.0, 0.5), (1.125, -0.2, -0.1), (1.125, -0.4, -0.2), (1.125, -0.6, -0.3), (1.125, -0.8, -0.4), (0.125, -0.2, -0.1), (0.125, -0.4, -0.2), (0.125, -0.6, -0.3), (0.125, -0.8, -0.4), (-1.675, -1.0, -0.5), (-1.475, -1.0, -0.5), (-1.275, -1.0, -0.5), (-1.075, -1.0, -0.5), (-0.875, -0.2, -0.1), (-0.875, -0.4, -0.2), (-0.875, -0.6, -0.3), (-0.875, -0.8, -0.4), (-1.875, 0.8, 0.4), (-1.875, 0.6, 0.3), (-1.875, 0.4, 0.2), (-1.875, 0.2, 0.1), (-0.675, -1.0, -0.5), (-0.475, -1.0, -0.5), (-0.275, -1.0, -0.5), (-0.075, -1.0, -0.5), (0.325, -1.0, -0.5), (0.525, -1.0, -0.5), (0.725, -1.0, -0.5), (0.925, -1.0, -0.5), (-0.875, 0.8, 0.4), (-0.875, 0.6, 0.3), (-0.875, 0.4, 0.2), (-0.875, 0.2, 0.1), (0.125, 0.8, 0.4), (0.125, 0.6, 0.3), (0.125, 0.4, 0.2), (0.125, 0.2, 0.1), (2.125, 0.2, 0.1), (2.125, 0.4, 0.2), (2.125, 0.6, 0.3), (2.125, 0.8, 0.4), (-1.075, 0.8, 0.4), (-1.075, 0.6, 0.3), (-1.075, 0.4, 0.2), (-1.075, 0.2, 0.1), (-1.275, 0.8, 0.4), (-1.275, 0.6, 0.3), (-1.275, 0.4, 0.2), (-1.275, 0.2, 0.1), (-1.475, 0.8, 0.4), (-1.475, 0.6, 0.3), (-1.475, 0.4, 0.2), (-1.475, 0.2, 0.1), (-1.675, 0.8, 0.4), (-1.675, 0.6, 0.3), (-1.675, 0.4, 0.2), (-1.675, 0.2, 0.1), (-0.075, -0.2, -0.1), (-0.075, -0.4, -0.2), (-0.075, -0.6, -0.3), (-0.075, -0.8, -0.4), (-0.275, -0.2, -0.1), (-0.275, -0.4, -0.2), (-0.275, -0.6, -0.3), (-0.275, -0.8, -0.4), (-0.475, -0.2, -0.1), (-0.475, -0.4, -0.2), (-0.475, -0.6, -0.3), (-0.475, -0.8, -0.4), (-0.675, -0.2, -0.1), (-0.675, -0.4, -0.2), (-0.675, -0.6, -0.3), (-0.675, -0.8, -0.4), (-1.075, -0.2, -0.1), (-1.075, -0.4, -0.2), (-1.075, -0.6, -0.3), (-1.075, -0.8, -0.4), (-1.275, -0.2, -0.1), (-1.275, -0.4, -0.2), (-1.275, -0.6, -0.3), (-1.275, -0.8, -0.4), (-1.475, -0.2, -0.1), (-1.475, -0.4, -0.2), (-1.475, -0.6, -0.3), (-1.475, -0.8, -0.4), (-1.675, -0.2, -0.1), (-1.675, -0.4, -0.2), (-1.675, -0.6, -0.3), (-1.675, -0.8, -0.4), (1.925, -0.2, -0.1), (1.925, -0.4, -0.2), (1.925, -0.6, -0.3), (1.925, -0.8, -0.4), (1.725, -0.2, -0.1), (1.725, -0.4, -0.2), (1.725, -0.6, -0.3), (1.725, -0.8, -0.4), (1.525, -0.2, -0.1), (1.525, -0.4, -0.2), (1.525, -0.6, -0.3), (1.525, -0.8, -0.4), (1.325, -0.2, -0.1), (1.325, -0.4, -0.2), (1.325, -0.6, -0.3), (1.325, -0.8, -0.4), (0.925, 0.8, 0.4), (0.925, 0.6, 0.3), (0.925, 0.4, 0.2), (0.925, 0.2, 0.1), (0.725, 0.8, 0.4), (0.725, 0.6, 0.3), (0.725, 0.4, 0.2), (0.725, 0.2, 0.1), (0.525, 0.8, 0.4), (0.525, 0.6, 0.3), (0.525, 0.4, 0.2), (0.525, 0.2, 0.1), (0.325, 0.8, 0.4), (0.325, 0.6, 0.3), (0.325, 0.4, 0.2), (0.325, 0.2, 0.1), (0.925, -0.2, -0.1), (0.925, -0.4, -0.2), (0.925, -0.6, -0.3), (0.925, -0.8, -0.4), (0.725, -0.2, -0.1), (0.725, -0.4, -0.2), (0.725, -0.6, -0.3), (0.725, -0.8, -0.4), (0.525, -0.2, -0.1), (0.525, -0.4, -0.2), (0.525, -0.6, -0.3), (0.525, -0.8, -0.4), (0.325, -0.2, -0.1), (0.325, -0.4, -0.2), (0.325, -0.6, -0.3), (0.325, -0.8, -0.4), (1.925, 0.8, 0.4), (1.925, 0.6, 0.3), (1.925, 0.4, 0.2), (1.925, 0.2, 0.1), (1.725, 0.8, 0.4), (1.725, 0.6, 0.3), (1.725, 0.4, 0.2), (1.725, 0.2, 0.1), (1.525, 0.8, 0.4), (1.525, 0.6, 0.3), (1.525, 0.4, 0.2), (1.525, 0.2, 0.1), (1.325, 0.8, 0.4), (1.325, 0.6, 0.3), (1.325, 0.4, 0.2), (1.325, 0.2, 0.1), (-0.075, 0.8, 0.4), (-0.075, 0.6, 0.3), (-0.075, 0.4, 0.2), (-0.075, 0.2, 0.1), (-0.275, 0.8, 0.4), (-0.275, 0.6, 0.3), (-0.275, 0.4, 0.2), (-0.275, 0.2, 0.1), (-0.475, 0.8, 0.4), (-0.475, 0.6, 0.3), (-0.475, 0.4, 0.2), (-0.475, 0.2, 0.1), (-0.675, 0.8, 0.4), (-0.675, 0.6, 0.3), (-0.675, 0.4, 0.2), (-0.675, 0.2, 0.1)], [], [(230, 94, 12, 19), (214, 38, 9, 47), (198, 70, 13, 87), (182, 98, 11, 51), (166, 66, 14, 23), (150, 18, 0, 71), (134, 78, 10, 83), (118, 82, 8, 43), (94, 106, 46, 12), (106, 110, 45, 46), (110, 114, 44, 45), (114, 118, 43, 44), (6, 27, 103, 91), (91, 103, 104, 92), (92, 104, 105, 93), (93, 105, 106, 94), (27, 28, 107, 103), (103, 107, 108, 104), (104, 108, 109, 105), (105, 109, 110, 106), (28, 29, 111, 107), (107, 111, 112, 108), (108, 112, 113, 109), (109, 113, 114, 110), (29, 30, 115, 111), (111, 115, 116, 112), (112, 116, 117, 113), (113, 117, 118, 114), (30, 2, 79, 115), (115, 79, 80, 116), (116, 80, 81, 117), (117, 81, 82, 118), (70, 122, 86, 13), (122, 126, 85, 86), (126, 130, 84, 85), (130, 134, 83, 84), (11, 22, 119, 67), (67, 119, 120, 68), (68, 120, 121, 69), (69, 121, 122, 70), (22, 21, 123, 119), (119, 123, 124, 120), (120, 124, 125, 121), (121, 125, 126, 122), (21, 20, 127, 123), (123, 127, 128, 124), (124, 128, 129, 125), (125, 129, 130, 126), (20, 19, 131, 127), (127, 131, 132, 128), (128, 132, 133, 129), (129, 133, 134, 130), (19, 12, 75, 131), (131, 75, 76, 132), (132, 76, 77, 133), (133, 77, 78, 134), (78, 138, 74, 10), (138, 142, 73, 74), (142, 146, 72, 73), (146, 150, 71, 72), (12, 46, 135, 75), (75, 135, 136, 76), (76, 136, 137, 77), (77, 137, 138, 78), (46, 45, 139, 135), (135, 139, 140, 136), (136, 140, 141, 137), (137, 141, 142, 138), (45, 44, 143, 139), (139, 143, 144, 140), (140, 144, 145, 141), (141, 145, 146, 142), (44, 43, 147, 143), (143, 147, 148, 144), (144, 148, 149, 145), (145, 149, 150, 146), (43, 8, 15, 147), (147, 15, 16, 148), (148, 16, 17, 149), (149, 17, 18, 150), (31, 154, 26, 1), (154, 158, 25, 26), (158, 162, 24, 25), (162, 166, 23, 24), (4, 50, 151, 34), (34, 151, 152, 33), (33, 152, 153, 32), (32, 153, 154, 31), (50, 49, 155, 151), (151, 155, 156, 152), (152, 156, 157, 153), (153, 157, 158, 154), (49, 48, 159, 155), (155, 159, 160, 156), (156, 160, 161, 157), (157, 161, 162, 158), (48, 47, 163, 159), (159, 163, 164, 160), (160, 164, 165, 161), (161, 165, 166, 162), (47, 9, 63, 163), (163, 63, 64, 164), (164, 64, 65, 165), (165, 65, 66, 166), (38, 170, 54, 9), (170, 174, 53, 54), (174, 178, 52, 53), (178, 182, 51, 52), (5, 59, 167, 35), (35, 167, 168, 36), (36, 168, 169, 37), (37, 169, 170, 38), (59, 60, 171, 167), (167, 171, 172, 168), (168, 172, 173, 169), (169, 173, 174, 170), (60, 61, 175, 171), (171, 175, 176, 172), (172, 176, 177, 173), (173, 177, 178, 174), (61, 62, 179, 175), (175, 179, 180, 176), (176, 180, 181, 177), (177, 181, 182, 178), (62, 7, 95, 179), (179, 95, 96, 180), (180, 96, 97, 181), (181, 97, 98, 182), (66, 186, 90, 14), (186, 190, 89, 90), (190, 194, 88, 89), (194, 198, 87, 88), (9, 54, 183, 63), (63, 183, 184, 64), (64, 184, 185, 65), (65, 185, 186, 66), (54, 53, 187, 183), (183, 187, 188, 184), (184, 188, 189, 185), (185, 189, 190, 186), (53, 52, 191, 187), (187, 191, 192, 188), (188, 192, 193, 189), (189, 193, 194, 190), (52, 51, 195, 191), (191, 195, 196, 192), (192, 196, 197, 193), (193, 197, 198, 194), (51, 11, 67, 195), (195, 67, 68, 196), (196, 68, 69, 197), (197, 69, 70, 198), (99, 202, 50, 4), (202, 206, 49, 50), (206, 210, 48, 49), (210, 214, 47, 48), (3, 39, 199, 102), (102, 199, 200, 101), (101, 200, 201, 100), (100, 201, 202, 99), (39, 40, 203, 199), (199, 203, 204, 200), (200, 204, 205, 201), (201, 205, 206, 202), (40, 41, 207, 203), (203, 207, 208, 204), (204, 208, 209, 205), (205, 209, 210, 206), (41, 42, 211, 207), (207, 211, 212, 208), (208, 212, 213, 209), (209, 213, 214, 210), (42, 5, 35, 211), (211, 35, 36, 212), (212, 36, 37, 213), (213, 37, 38, 214), (98, 218, 22, 11), (218, 222, 21, 22), (222, 226, 20, 21), (226, 230, 19, 20), (7, 55, 215, 95), (95, 215, 216, 96), (96, 216, 217, 97), (97, 217, 218, 98), (55, 56, 219, 215), (215, 219, 220, 216), (216, 220, 221, 217), (217, 221, 222, 218), (56, 57, 223, 219), (219, 223, 224, 220), (220, 224, 225, 221), (221, 225, 226, 222), (57, 58, 227, 223), (223, 227, 228, 224), (224, 228, 229, 225), (225, 229, 230, 226), (58, 6, 91, 227), (227, 91, 92, 228), (228, 92, 93, 229), (229, 93, 94, 230)])
_uv = me_plane_002.uv_layers.new(name='UVMap')
_uv.uv.foreach_set('vector', [0.3, 0.6, 0.25, 0.6, 0.25, 0.5, 0.3, 0.5, 0.8, 0.6, 0.75, 0.6, 0.75, 0.5, 0.8, 0.5, 0.55, 0.1, 0.5, 0.1, 0.5, 0.0, 0.55, 0.0, 0.55, 0.6, 0.5, 0.6, 0.5, 0.5, 0.55, 0.5, 0.8, 0.1, 0.75, 0.1, 0.75, 0.0, 0.8, 0.0, 0.05, 0.1, 0.0, 0.1, 0.0, 0.0, 0.05, 0.0, 0.3, 0.1, 0.25, 0.1, 0.25, 0.0, 0.3, 0.0, 0.05, 0.6, 0.0, 0.6, 0.0, 0.5, 0.05, 0.5, 0.25, 0.6, 0.2, 0.6, 0.2, 0.5, 0.25, 0.5, 0.2, 0.6, 0.15, 0.6, 0.15, 0.5, 0.2, 0.5, 0.15, 0.6, 0.1, 0.6, 0.1, 0.5, 0.15, 0.5, 0.1, 0.6, 0.05, 0.6, 0.05, 0.5, 0.1, 0.5, 0.25, 1.0, 0.2, 1.0, 0.2, 0.9, 0.25, 0.9, 0.25, 0.9, 0.2, 0.9, 0.2, 0.8, 0.25, 0.8, 0.25, 0.8, 0.2, 0.8, 0.2, 0.7, 0.25, 0.7, 0.25, 0.7, 0.2, 0.7, 0.2, 0.6, 0.25, 0.6, 0.2, 1.0, 0.15, 1.0, 0.15, 0.9, 0.2, 0.9, 0.2, 0.9, 0.15, 0.9, 0.15, 0.8, 0.2, 0.8, 0.2, 0.8, 0.15, 0.8, 0.15, 0.7, 0.2, 0.7, 0.2, 0.7, 0.15, 0.7, 0.15, 0.6, 0.2, 0.6, 0.15, 1.0, 0.1, 1.0, 0.1, 0.9, 0.15, 0.9, 0.15, 0.9, 0.1, 0.9, 0.1, 0.8, 0.15, 0.8, 0.15, 0.8, 0.1, 0.8, 0.1, 0.7, 0.15, 0.7, 0.15, 0.7, 0.1, 0.7, 0.1, 0.6, 0.15, 0.6, 0.1, 1.0, 0.05, 1.0, 0.05, 0.9, 0.1, 0.9, 0.1, 0.9, 0.05, 0.9, 0.05, 0.8, 0.1, 0.8, 0.1, 0.8, 0.05, 0.8, 0.05, 0.7, 0.1, 0.7, 0.1, 0.7, 0.05, 0.7, 0.05, 0.6, 0.1, 0.6, 0.05, 1.0, 0.0, 1.0, 0.0, 0.9, 0.05, 0.9, 0.05, 0.9, 0.0, 0.9, 0.0, 0.8, 0.05, 0.8, 0.05, 0.8, 0.0, 0.8, 0.0, 0.7, 0.05, 0.7, 0.05, 0.7, 0.0, 0.7, 0.0, 0.6, 0.05, 0.6, 0.5, 0.1, 0.45, 0.1, 0.45, 0.0, 0.5, 0.0, 0.45, 0.1, 0.4, 0.1, 0.4, 0.0, 0.45, 0.0, 0.4, 0.1, 0.35, 0.1, 0.35, 0.0, 0.4, 0.0, 0.35, 0.1, 0.3, 0.1, 0.3, 0.0, 0.35, 0.0, 0.5, 0.5, 0.45, 0.5, 0.45, 0.4, 0.5, 0.4, 0.5, 0.4, 0.45, 0.4, 0.45, 0.3, 0.5, 0.3, 0.5, 0.3, 0.45, 0.3, 0.45, 0.2, 0.5, 0.2, 0.5, 0.2, 0.45, 0.2, 0.45, 0.1, 0.5, 0.1, 0.45, 0.5, 0.4, 0.5, 0.4, 0.4, 0.45, 0.4, 0.45, 0.4, 0.4, 0.4, 0.4, 0.3, 0.45, 0.3, 0.45, 0.3, 0.4, 0.3, 0.4, 0.2, 0.45, 0.2, 0.45, 0.2, 0.4, 0.2, 0.4, 0.1, 0.45, 0.1, 0.4, 0.5, 0.35, 0.5, 0.35, 0.4, 0.4, 0.4, 0.4, 0.4, 0.35, 0.4, 0.35, 0.3, 0.4, 0.3, 0.4, 0.3, 0.35, 0.3, 0.35, 0.2, 0.4, 0.2, 0.4, 0.2, 0.35, 0.2, 0.35, 0.1, 0.4, 0.1, 0.35, 0.5, 0.3, 0.5, 0.3, 0.4, 0.35, 0.4, 0.35, 0.4, 0.3, 0.4, 0.3, 0.3, 0.35, 0.3, 0.35, 0.3, 0.3, 0.3, 0.3, 0.2, 0.35, 0.2, 0.35, 0.2, 0.3, 0.2, 0.3, 0.1, 0.35, 0.1, 0.3, 0.5, 0.25, 0.5, 0.25, 0.4, 0.3, 0.4, 0.3, 0.4, 0.25, 0.4, 0.25, 0.3, 0.3, 0.3, 0.3, 0.3, 0.25, 0.3, 0.25, 0.2, 0.3, 0.2, 0.3, 0.2, 0.25, 0.2, 0.25, 0.1, 0.3, 0.1, 0.25, 0.1, 0.2, 0.1, 0.2, 0.0, 0.25, 0.0, 0.2, 0.1, 0.15, 0.1, 0.15, 0.0, 0.2, 0.0, 0.15, 0.1, 0.1, 0.1, 0.1, 0.0, 0.15, 0.0, 0.1, 0.1, 0.05, 0.1, 0.05, 0.0, 0.1, 0.0, 0.25, 0.5, 0.2, 0.5, 0.2, 0.4, 0.25, 0.4, 0.25, 0.4, 0.2, 0.4, 0.2, 0.3, 0.25, 0.3, 0.25, 0.3, 0.2, 0.3, 0.2, 0.2, 0.25, 0.2, 0.25, 0.2, 0.2, 0.2, 0.2, 0.1, 0.25, 0.1, 0.2, 0.5, 0.15, 0.5, 0.15, 0.4, 0.2, 0.4, 0.2, 0.4, 0.15, 0.4, 0.15, 0.3, 0.2, 0.3, 0.2, 0.3, 0.15, 0.3, 0.15, 0.2, 0.2, 0.2, 0.2, 0.2, 0.15, 0.2, 0.15, 0.1, 0.2, 0.1, 0.15, 0.5, 0.1, 0.5, 0.1, 0.4, 0.15, 0.4, 0.15, 0.4, 0.1, 0.4, 0.1, 0.3, 0.15, 0.3, 0.15, 0.3, 0.1, 0.3, 0.1, 0.2, 0.15, 0.2, 0.15, 0.2, 0.1, 0.2, 0.1, 0.1, 0.15, 0.1, 0.1, 0.5, 0.05, 0.5, 0.05, 0.4, 0.1, 0.4, 0.1, 0.4, 0.05, 0.4, 0.05, 0.3, 0.1, 0.3, 0.1, 0.3, 0.05, 0.3, 0.05, 0.2, 0.1, 0.2, 0.1, 0.2, 0.05, 0.2, 0.05, 0.1, 0.1, 0.1, 0.05, 0.5, 0.0, 0.5, 0.0, 0.4, 0.05, 0.4, 0.05, 0.4, 0.0, 0.4, 0.0, 0.3, 0.05, 0.3, 0.05, 0.3, 0.0, 0.3, 0.0, 0.2, 0.05, 0.2, 0.05, 0.2, 0.0, 0.2, 0.0, 0.1, 0.05, 0.1, 1.0, 0.1, 0.95, 0.1, 0.95, 0.0, 1.0, 0.0, 0.95, 0.1, 0.9, 0.1, 0.9, 0.0, 0.95, 0.0, 0.9, 0.1, 0.85, 0.1, 0.85, 0.0, 0.9, 0.0, 0.85, 0.1, 0.8, 0.1, 0.8, 0.0, 0.85, 0.0, 1.0, 0.5, 0.95, 0.5, 0.95, 0.4, 1.0, 0.4, 1.0, 0.4, 0.95, 0.4, 0.95, 0.3, 1.0, 0.3, 1.0, 0.3, 0.95, 0.3, 0.95, 0.2, 1.0, 0.2, 1.0, 0.2, 0.95, 0.2, 0.95, 0.1, 1.0, 0.1, 0.95, 0.5, 0.9, 0.5, 0.9, 0.4, 0.95, 0.4, 0.95, 0.4, 0.9, 0.4, 0.9, 0.3, 0.95, 0.3, 0.95, 0.3, 0.9, 0.3, 0.9, 0.2, 0.95, 0.2, 0.95, 0.2, 0.9, 0.2, 0.9, 0.1, 0.95, 0.1, 0.9, 0.5, 0.85, 0.5, 0.85, 0.4, 0.9, 0.4, 0.9, 0.4, 0.85, 0.4, 0.85, 0.3, 0.9, 0.3, 0.9, 0.3, 0.85, 0.3, 0.85, 0.2, 0.9, 0.2, 0.9, 0.2, 0.85, 0.2, 0.85, 0.1, 0.9, 0.1, 0.85, 0.5, 0.8, 0.5, 0.8, 0.4, 0.85, 0.4, 0.85, 0.4, 0.8, 0.4, 0.8, 0.3, 0.85, 0.3, 0.85, 0.3, 0.8, 0.3, 0.8, 0.2, 0.85, 0.2, 0.85, 0.2, 0.8, 0.2, 0.8, 0.1, 0.85, 0.1, 0.8, 0.5, 0.75, 0.5, 0.75, 0.4, 0.8, 0.4, 0.8, 0.4, 0.75, 0.4, 0.75, 0.3, 0.8, 0.3, 0.8, 0.3, 0.75, 0.3, 0.75, 0.2, 0.8, 0.2, 0.8, 0.2, 0.75, 0.2, 0.75, 0.1, 0.8, 0.1, 0.75, 0.6, 0.7, 0.6, 0.7, 0.5, 0.75, 0.5, 0.7, 0.6, 0.65, 0.6, 0.65, 0.5, 0.7, 0.5, 0.65, 0.6, 0.6, 0.6, 0.6, 0.5, 0.65, 0.5, 0.6, 0.6, 0.55, 0.6, 0.55, 0.5, 0.6, 0.5, 0.75, 1.0, 0.7, 1.0, 0.7, 0.9, 0.75, 0.9, 0.75, 0.9, 0.7, 0.9, 0.7, 0.8, 0.75, 0.8, 0.75, 0.8, 0.7, 0.8, 0.7, 0.7, 0.75, 0.7, 0.75, 0.7, 0.7, 0.7, 0.7, 0.6, 0.75, 0.6, 0.7, 1.0, 0.65, 1.0, 0.65, 0.9, 0.7, 0.9, 0.7, 0.9, 0.65, 0.9, 0.65, 0.8, 0.7, 0.8, 0.7, 0.8, 0.65, 0.8, 0.65, 0.7, 0.7, 0.7, 0.7, 0.7, 0.65, 0.7, 0.65, 0.6, 0.7, 0.6, 0.65, 1.0, 0.6, 1.0, 0.6, 0.9, 0.65, 0.9, 0.65, 0.9, 0.6, 0.9, 0.6, 0.8, 0.65, 0.8, 0.65, 0.8, 0.6, 0.8, 0.6, 0.7, 0.65, 0.7, 0.65, 0.7, 0.6, 0.7, 0.6, 0.6, 0.65, 0.6, 0.6, 1.0, 0.55, 1.0, 0.55, 0.9, 0.6, 0.9, 0.6, 0.9, 0.55, 0.9, 0.55, 0.8, 0.6, 0.8, 0.6, 0.8, 0.55, 0.8, 0.55, 0.7, 0.6, 0.7, 0.6, 0.7, 0.55, 0.7, 0.55, 0.6, 0.6, 0.6, 0.55, 1.0, 0.5, 1.0, 0.5, 0.9, 0.55, 0.9, 0.55, 0.9, 0.5, 0.9, 0.5, 0.8, 0.55, 0.8, 0.55, 0.8, 0.5, 0.8, 0.5, 0.7, 0.55, 0.7, 0.55, 0.7, 0.5, 0.7, 0.5, 0.6, 0.55, 0.6, 0.75, 0.1, 0.7, 0.1, 0.7, 0.0, 0.75, 0.0, 0.7, 0.1, 0.65, 0.1, 0.65, 0.0, 0.7, 0.0, 0.65, 0.1, 0.6, 0.1, 0.6, 0.0, 0.65, 0.0, 0.6, 0.1, 0.55, 0.1, 0.55, 0.0, 0.6, 0.0, 0.75, 0.5, 0.7, 0.5, 0.7, 0.4, 0.75, 0.4, 0.75, 0.4, 0.7, 0.4, 0.7, 0.3, 0.75, 0.3, 0.75, 0.3, 0.7, 0.3, 0.7, 0.2, 0.75, 0.2, 0.75, 0.2, 0.7, 0.2, 0.7, 0.1, 0.75, 0.1, 0.7, 0.5, 0.65, 0.5, 0.65, 0.4, 0.7, 0.4, 0.7, 0.4, 0.65, 0.4, 0.65, 0.3, 0.7, 0.3, 0.7, 0.3, 0.65, 0.3, 0.65, 0.2, 0.7, 0.2, 0.7, 0.2, 0.65, 0.2, 0.65, 0.1, 0.7, 0.1, 0.65, 0.5, 0.6, 0.5, 0.6, 0.4, 0.65, 0.4, 0.65, 0.4, 0.6, 0.4, 0.6, 0.3, 0.65, 0.3, 0.65, 0.3, 0.6, 0.3, 0.6, 0.2, 0.65, 0.2, 0.65, 0.2, 0.6, 0.2, 0.6, 0.1, 0.65, 0.1, 0.6, 0.5, 0.55, 0.5, 0.55, 0.4, 0.6, 0.4, 0.6, 0.4, 0.55, 0.4, 0.55, 0.3, 0.6, 0.3, 0.6, 0.3, 0.55, 0.3, 0.55, 0.2, 0.6, 0.2, 0.6, 0.2, 0.55, 0.2, 0.55, 0.1, 0.6, 0.1, 0.55, 0.5, 0.5, 0.5, 0.5, 0.4, 0.55, 0.4, 0.55, 0.4, 0.5, 0.4, 0.5, 0.3, 0.55, 0.3, 0.55, 0.3, 0.5, 0.3, 0.5, 0.2, 0.55, 0.2, 0.55, 0.2, 0.5, 0.2, 0.5, 0.1, 0.55, 0.1, 1.0, 0.6, 0.95, 0.6, 0.95, 0.5, 1.0, 0.5, 0.95, 0.6, 0.9, 0.6, 0.9, 0.5, 0.95, 0.5, 0.9, 0.6, 0.85, 0.6, 0.85, 0.5, 0.9, 0.5, 0.85, 0.6, 0.8, 0.6, 0.8, 0.5, 0.85, 0.5, 1.0, 1.0, 0.95, 1.0, 0.95, 0.9, 1.0, 0.9, 1.0, 0.9, 0.95, 0.9, 0.95, 0.8, 1.0, 0.8, 1.0, 0.8, 0.95, 0.8, 0.95, 0.7, 1.0, 0.7, 1.0, 0.7, 0.95, 0.7, 0.95, 0.6, 1.0, 0.6, 0.95, 1.0, 0.9, 1.0, 0.9, 0.9, 0.95, 0.9, 0.95, 0.9, 0.9, 0.9, 0.9, 0.8, 0.95, 0.8, 0.95, 0.8, 0.9, 0.8, 0.9, 0.7, 0.95, 0.7, 0.95, 0.7, 0.9, 0.7, 0.9, 0.6, 0.95, 0.6, 0.9, 1.0, 0.85, 1.0, 0.85, 0.9, 0.9, 0.9, 0.9, 0.9, 0.85, 0.9, 0.85, 0.8, 0.9, 0.8, 0.9, 0.8, 0.85, 0.8, 0.85, 0.7, 0.9, 0.7, 0.9, 0.7, 0.85, 0.7, 0.85, 0.6, 0.9, 0.6, 0.85, 1.0, 0.8, 1.0, 0.8, 0.9, 0.85, 0.9, 0.85, 0.9, 0.8, 0.9, 0.8, 0.8, 0.85, 0.8, 0.85, 0.8, 0.8, 0.8, 0.8, 0.7, 0.85, 0.7, 0.85, 0.7, 0.8, 0.7, 0.8, 0.6, 0.85, 0.6, 0.8, 1.0, 0.75, 1.0, 0.75, 0.9, 0.8, 0.9, 0.8, 0.9, 0.75, 0.9, 0.75, 0.8, 0.8, 0.8, 0.8, 0.8, 0.75, 0.8, 0.75, 0.7, 0.8, 0.7, 0.8, 0.7, 0.75, 0.7, 0.75, 0.6, 0.8, 0.6, 0.5, 0.6, 0.45, 0.6, 0.45, 0.5, 0.5, 0.5, 0.45, 0.6, 0.4, 0.6, 0.4, 0.5, 0.45, 0.5, 0.4, 0.6, 0.35, 0.6, 0.35, 0.5, 0.4, 0.5, 0.35, 0.6, 0.3, 0.6, 0.3, 0.5, 0.35, 0.5, 0.5, 1.0, 0.45, 1.0, 0.45, 0.9, 0.5, 0.9, 0.5, 0.9, 0.45, 0.9, 0.45, 0.8, 0.5, 0.8, 0.5, 0.8, 0.45, 0.8, 0.45, 0.7, 0.5, 0.7, 0.5, 0.7, 0.45, 0.7, 0.45, 0.6, 0.5, 0.6, 0.45, 1.0, 0.4, 1.0, 0.4, 0.9, 0.45, 0.9, 0.45, 0.9, 0.4, 0.9, 0.4, 0.8, 0.45, 0.8, 0.45, 0.8, 0.4, 0.8, 0.4, 0.7, 0.45, 0.7, 0.45, 0.7, 0.4, 0.7, 0.4, 0.6, 0.45, 0.6, 0.4, 1.0, 0.35, 1.0, 0.35, 0.9, 0.4, 0.9, 0.4, 0.9, 0.35, 0.9, 0.35, 0.8, 0.4, 0.8, 0.4, 0.8, 0.35, 0.8, 0.35, 0.7, 0.4, 0.7, 0.4, 0.7, 0.35, 0.7, 0.35, 0.6, 0.4, 0.6, 0.35, 1.0, 0.3, 1.0, 0.3, 0.9, 0.35, 0.9, 0.35, 0.9, 0.3, 0.9, 0.3, 0.8, 0.35, 0.8, 0.35, 0.8, 0.3, 0.8, 0.3, 0.7, 0.35, 0.7, 0.35, 0.7, 0.3, 0.7, 0.3, 0.6, 0.35, 0.6, 0.3, 1.0, 0.25, 1.0, 0.25, 0.9, 0.3, 0.9, 0.3, 0.9, 0.25, 0.9, 0.25, 0.8, 0.3, 0.8, 0.3, 0.8, 0.25, 0.8, 0.25, 0.7, 0.3, 0.7, 0.3, 0.7, 0.25, 0.7, 0.25, 0.6, 0.3, 0.6])
me_plane_002.use_remesh_preserve_volume = False
me_plane_002.use_remesh_preserve_attributes = False
me_plane_002.use_mirror_vertex_groups = False
me_plane_002.update()

# ---- objects
ob_tile_1 = bpy.data.objects.new('Tile 1', me_plane)
ob_source_plane_1 = bpy.data.objects.new('Source plane 1', me_plane_001)
ob_tile_2 = bpy.data.objects.new('TIle 2', me_plane_003)
ob_source_plane_2 = bpy.data.objects.new('Source plane 2', me_plane_002)

# ---- transforms, parenting, visibility, modifiers, constraints
ob_tile_1.location = (0.0, 0.0, 0.0)
ob_tile_1.lineart.crease_threshold = 0.0
_m = ob_tile_1.modifiers.new('Auto Smooth', 'NODES')
_m.node_group = ng_auto_smooth
_gi = [s.identifier for s in ng_auto_smooth.interface.items_tree if s.item_type == 'SOCKET' and s.in_out == 'INPUT']
_m[_gi[1]] = 0.5236  # Angle
ob_source_plane_1.location = (0.001461, 0.0, 0.0)
ob_source_plane_1.scale = (1.151, 1.0, 1.0)
ob_source_plane_1.lineart.crease_threshold = 0.0
_m = ob_source_plane_1.modifiers.new('ParticleSettings', 'PARTICLE_SYSTEM')
ob_tile_2.location = (0.0, 0.0, 0.0)
ob_tile_2.lineart.crease_threshold = 0.0
_m = ob_tile_2.modifiers.new('Auto Smooth', 'NODES')
_m.node_group = ng_auto_smooth
_gi = [s.identifier for s in ng_auto_smooth.interface.items_tree if s.item_type == 'SOCKET' and s.in_out == 'INPUT']
_m[_gi[1]] = 0.5236  # Angle
ob_source_plane_2.location = (-0.02084, 0.1416, -0.02859)
ob_source_plane_2.scale = (1.151, 1.0, 1.0)
ob_source_plane_2.lineart.crease_threshold = 0.0
_m = ob_source_plane_2.modifiers.new('ParticleSettings', 'PARTICLE_SYSTEM')

# ---- collection membership
col_pattern_1.objects.link(ob_tile_1)
col_pattern_1.objects.link(ob_source_plane_1)
col_pattern_2.objects.link(ob_tile_2)
col_pattern_2.objects.link(ob_source_plane_2)

# ---- scene / render settings (as saved in the file)
scene.frame_start = 1; scene.frame_end = 250; scene.frame_set(0)
scene.render.engine = 'BLENDER_EEVEE_NEXT'
scene.cycles.use_denoising = False
scene.cycles.samples = 128
scene.cycles.sampling_pattern = 'TABULATED_SOBOL'
scene.cycles.use_adaptive_sampling = False
scene.cycles.use_light_tree = False
scene.view_settings.view_transform = 'Filmic'
bpy.context.view_layer.update()

# ---- added for rendering (the .blend has no active camera and no usable light): camera, sun
cam_auto = bpy.data.cameras.new('AutoCamera')
cam_auto.lens = 50.0
cam_auto.sensor_width = 36.0
cam_auto.clip_end = 1000.0
ob_auto_camera = bpy.data.objects.new('AutoCamera', cam_auto)
scene.collection.objects.link(ob_auto_camera)
ob_auto_camera.location = (4.99051, -5.84312, 4.01885)
ob_auto_camera.rotation_euler = (1.09748, -7.21219e-08, 0.694738)
scene.camera = ob_auto_camera
light_auto_sun = bpy.data.lights.new('AutoSun', 'SUN')
light_auto_sun.energy = 3.0
light_auto_sun.angle = 0.0523599
ob_auto_sun = bpy.data.objects.new('AutoSun', light_auto_sun)
scene.collection.objects.link(ob_auto_sun)
ob_auto_sun.rotation_euler = (0.872665, 0.174533, 0.523599)
bpy.context.view_layer.update()

